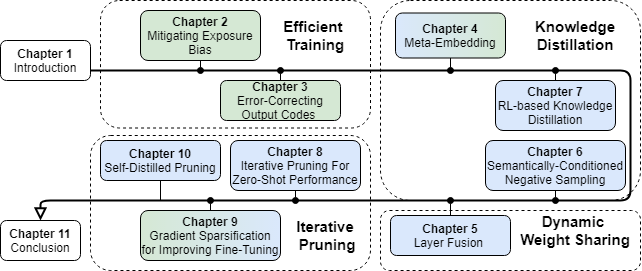

The diagram above was exported from draw.io. Its source (the exported page's mxGraphModel, read from the mxfile embedded in the PNG):
<mxGraphModel dx="830" dy="391" grid="1" gridSize="10" guides="1" tooltips="1" connect="1" arrows="1" fold="1" page="1" pageScale="1" pageWidth="827" pageHeight="1169" math="0" shadow="0">
  <root>
    <mxCell id="WIyWlLk6GJQsqaUBKTNV-0" />
    <mxCell id="WIyWlLk6GJQsqaUBKTNV-1" parent="WIyWlLk6GJQsqaUBKTNV-0" />
    <mxCell id="Hq30e7-KMhYMqUsF9GOf-30" value="" style="rounded=1;whiteSpace=wrap;html=1;dashed=1;" vertex="1" parent="WIyWlLk6GJQsqaUBKTNV-1">
      <mxGeometry x="460" y="240" width="260" height="60" as="geometry" />
    </mxCell>
    <mxCell id="Hq30e7-KMhYMqUsF9GOf-28" value="" style="rounded=1;whiteSpace=wrap;html=1;dashed=1;" vertex="1" parent="WIyWlLk6GJQsqaUBKTNV-1">
      <mxGeometry x="180" y="30" width="270" height="127.5" as="geometry" />
    </mxCell>
    <mxCell id="Hq30e7-KMhYMqUsF9GOf-22" value="" style="rounded=1;whiteSpace=wrap;html=1;dashed=1;" vertex="1" parent="WIyWlLk6GJQsqaUBKTNV-1">
      <mxGeometry x="170" y="165" width="280" height="135" as="geometry" />
    </mxCell>
    <mxCell id="Hq30e7-KMhYMqUsF9GOf-19" value="" style="rounded=1;whiteSpace=wrap;html=1;dashed=1;" vertex="1" parent="WIyWlLk6GJQsqaUBKTNV-1">
      <mxGeometry x="460" y="30" width="260" height="200" as="geometry" />
    </mxCell>
    <mxCell id="WIyWlLk6GJQsqaUBKTNV-2" value="" style="rounded=1;html=1;jettySize=auto;orthogonalLoop=1;fontSize=11;endArrow=block;endFill=0;endSize=8;strokeWidth=2;shadow=0;labelBackgroundColor=none;edgeStyle=orthogonalEdgeStyle;entryX=0.5;entryY=0;entryDx=0;entryDy=0;startArrow=none;exitX=0.5;exitY=1;exitDx=0;exitDy=0;" parent="WIyWlLk6GJQsqaUBKTNV-1" source="WIyWlLk6GJQsqaUBKTNV-3" target="WIyWlLk6GJQsqaUBKTNV-11" edge="1">
      <mxGeometry relative="1" as="geometry">
        <mxPoint x="220" y="170" as="targetPoint" />
        <Array as="points">
          <mxPoint x="125" y="100" />
          <mxPoint x="710" y="100" />
          <mxPoint x="710" y="230" />
          <mxPoint x="120" y="230" />
        </Array>
      </mxGeometry>
    </mxCell>
    <mxCell id="WIyWlLk6GJQsqaUBKTNV-3" value="&lt;b&gt;Chapter 1&lt;/b&gt;&lt;br&gt;Introduction" style="rounded=1;whiteSpace=wrap;html=1;fontSize=12;glass=0;strokeWidth=1;shadow=0;" parent="WIyWlLk6GJQsqaUBKTNV-1" vertex="1">
      <mxGeometry x="80" y="70" width="90" height="40" as="geometry" />
    </mxCell>
    <mxCell id="WIyWlLk6GJQsqaUBKTNV-7" value="&lt;b&gt;Chapter 2&lt;br&gt;&lt;/b&gt;Mitigating Exposure Bias" style="rounded=1;whiteSpace=wrap;html=1;fontSize=12;glass=0;strokeWidth=1;shadow=0;fillColor=#d5e8d4;" parent="WIyWlLk6GJQsqaUBKTNV-1" vertex="1">
      <mxGeometry x="220" y="40" width="120" height="50" as="geometry" />
    </mxCell>
    <mxCell id="WIyWlLk6GJQsqaUBKTNV-11" value="&lt;b&gt;Chapter 11&lt;br&gt;&lt;/b&gt;Conclusion" style="rounded=1;whiteSpace=wrap;html=1;fontSize=12;glass=0;strokeWidth=1;shadow=0;" parent="WIyWlLk6GJQsqaUBKTNV-1" vertex="1">
      <mxGeometry x="80" y="250" width="80" height="40" as="geometry" />
    </mxCell>
    <mxCell id="WIyWlLk6GJQsqaUBKTNV-12" value="&lt;b&gt;Chapter 3&lt;br&gt;&lt;/b&gt;Error-Correcting Output Codes&amp;nbsp;" style="rounded=1;whiteSpace=wrap;html=1;fontSize=12;glass=0;strokeWidth=1;shadow=0;fillColor=#d5e8d4;" parent="WIyWlLk6GJQsqaUBKTNV-1" vertex="1">
      <mxGeometry x="300" y="110" width="120" height="40" as="geometry" />
    </mxCell>
    <mxCell id="Hq30e7-KMhYMqUsF9GOf-1" value="&lt;b&gt;Chapter 5&lt;br&gt;&lt;/b&gt;Layer Fusion&amp;nbsp;" style="rounded=1;whiteSpace=wrap;html=1;fontSize=12;glass=0;strokeWidth=1;shadow=0;fillColor=#dae8fc;" vertex="1" parent="WIyWlLk6GJQsqaUBKTNV-1">
      <mxGeometry x="470" y="245" width="120" height="40" as="geometry" />
    </mxCell>
    <mxCell id="Hq30e7-KMhYMqUsF9GOf-2" value="" style="endArrow=none;html=1;entryX=0.5;entryY=1;entryDx=0;entryDy=0;startArrow=oval;startFill=1;" edge="1" parent="WIyWlLk6GJQsqaUBKTNV-1" target="WIyWlLk6GJQsqaUBKTNV-7">
      <mxGeometry width="50" height="50" relative="1" as="geometry">
        <mxPoint x="280" y="100" as="sourcePoint" />
        <mxPoint x="440" y="100" as="targetPoint" />
      </mxGeometry>
    </mxCell>
    <mxCell id="Hq30e7-KMhYMqUsF9GOf-3" value="" style="endArrow=none;html=1;entryX=0.5;entryY=0;entryDx=0;entryDy=0;startArrow=oval;startFill=1;" edge="1" parent="WIyWlLk6GJQsqaUBKTNV-1" target="WIyWlLk6GJQsqaUBKTNV-12">
      <mxGeometry width="50" height="50" relative="1" as="geometry">
        <mxPoint x="360" y="100" as="sourcePoint" />
        <mxPoint x="400" y="110" as="targetPoint" />
      </mxGeometry>
    </mxCell>
    <mxCell id="Hq30e7-KMhYMqUsF9GOf-4" value="&lt;b&gt;Chapter 6&lt;br&gt;&lt;/b&gt;Semantically-Conditioned Negative Sampling" style="rounded=1;whiteSpace=wrap;html=1;fontSize=12;glass=0;strokeWidth=1;shadow=0;fillColor=#dae8fc;" vertex="1" parent="WIyWlLk6GJQsqaUBKTNV-1">
      <mxGeometry x="565" y="170" width="140" height="50" as="geometry" />
    </mxCell>
    <mxCell id="Hq30e7-KMhYMqUsF9GOf-5" value="&lt;b&gt;Chapter 7&lt;br&gt;&lt;/b&gt;RL-based Knowledge Distillation" style="rounded=1;whiteSpace=wrap;html=1;fontSize=12;glass=0;strokeWidth=1;shadow=0;fillColor=#dae8fc;" vertex="1" parent="WIyWlLk6GJQsqaUBKTNV-1">
      <mxGeometry x="575" y="110" width="120" height="50" as="geometry" />
    </mxCell>
    <mxCell id="Hq30e7-KMhYMqUsF9GOf-6" value="&lt;b&gt;Chapter 8&lt;br&gt;&lt;/b&gt;Iterative Pruning For Zero-Shot Performance" style="rounded=1;whiteSpace=wrap;html=1;fontSize=12;glass=0;strokeWidth=1;shadow=0;fillColor=#dae8fc;" vertex="1" parent="WIyWlLk6GJQsqaUBKTNV-1">
      <mxGeometry x="310" y="170" width="130" height="50" as="geometry" />
    </mxCell>
    <mxCell id="Hq30e7-KMhYMqUsF9GOf-7" value="" style="endArrow=none;html=1;startArrow=oval;startFill=1;entryX=0.5;entryY=1;entryDx=0;entryDy=0;" edge="1" parent="WIyWlLk6GJQsqaUBKTNV-1" target="Hq30e7-KMhYMqUsF9GOf-17">
      <mxGeometry width="50" height="50" relative="1" as="geometry">
        <mxPoint x="530" y="100" as="sourcePoint" />
        <mxPoint x="530" y="100" as="targetPoint" />
      </mxGeometry>
    </mxCell>
    <mxCell id="Hq30e7-KMhYMqUsF9GOf-8" value="" style="endArrow=none;html=1;startArrow=oval;startFill=1;entryX=0.5;entryY=0;entryDx=0;entryDy=0;" edge="1" parent="WIyWlLk6GJQsqaUBKTNV-1" target="Hq30e7-KMhYMqUsF9GOf-1">
      <mxGeometry width="50" height="50" relative="1" as="geometry">
        <mxPoint x="530" y="230" as="sourcePoint" />
        <mxPoint x="530" y="230" as="targetPoint" />
      </mxGeometry>
    </mxCell>
    <mxCell id="Hq30e7-KMhYMqUsF9GOf-9" value="" style="endArrow=none;html=1;startArrow=oval;startFill=1;entryX=0.5;entryY=1;entryDx=0;entryDy=0;" edge="1" parent="WIyWlLk6GJQsqaUBKTNV-1" target="Hq30e7-KMhYMqUsF9GOf-4">
      <mxGeometry width="50" height="50" relative="1" as="geometry">
        <mxPoint x="635" y="230" as="sourcePoint" />
        <mxPoint x="635" y="230" as="targetPoint" />
      </mxGeometry>
    </mxCell>
    <mxCell id="Hq30e7-KMhYMqUsF9GOf-10" value="" style="endArrow=none;html=1;startArrow=oval;startFill=1;entryX=0.5;entryY=0;entryDx=0;entryDy=0;" edge="1" parent="WIyWlLk6GJQsqaUBKTNV-1" target="Hq30e7-KMhYMqUsF9GOf-5">
      <mxGeometry width="50" height="50" relative="1" as="geometry">
        <mxPoint x="635" y="100" as="sourcePoint" />
        <mxPoint x="635" y="100" as="targetPoint" />
      </mxGeometry>
    </mxCell>
    <mxCell id="Hq30e7-KMhYMqUsF9GOf-11" value="" style="endArrow=none;html=1;entryX=0.5;entryY=1;entryDx=0;entryDy=0;startArrow=oval;startFill=1;" edge="1" parent="WIyWlLk6GJQsqaUBKTNV-1" target="Hq30e7-KMhYMqUsF9GOf-6">
      <mxGeometry width="50" height="50" relative="1" as="geometry">
        <mxPoint x="375" y="230" as="sourcePoint" />
        <mxPoint x="530" y="240" as="targetPoint" />
      </mxGeometry>
    </mxCell>
    <mxCell id="Hq30e7-KMhYMqUsF9GOf-12" value="&lt;b&gt;Chapter 9&lt;br&gt;&lt;/b&gt;Gradient Sparsification for Improving Fine-Tuning" style="rounded=1;whiteSpace=wrap;html=1;fontSize=12;glass=0;strokeWidth=1;shadow=0;fillColor=#d5e8d4;gradientDirection=east;gradientColor=#DAE8FC;" vertex="1" parent="WIyWlLk6GJQsqaUBKTNV-1">
      <mxGeometry x="220" y="240" width="140" height="50" as="geometry" />
    </mxCell>
    <mxCell id="Hq30e7-KMhYMqUsF9GOf-13" value="" style="endArrow=none;html=1;startArrow=oval;startFill=1;entryX=0.5;entryY=0;entryDx=0;entryDy=0;" edge="1" parent="WIyWlLk6GJQsqaUBKTNV-1" target="Hq30e7-KMhYMqUsF9GOf-12">
      <mxGeometry width="50" height="50" relative="1" as="geometry">
        <mxPoint x="290" y="230" as="sourcePoint" />
        <mxPoint x="290" y="230" as="targetPoint" />
      </mxGeometry>
    </mxCell>
    <mxCell id="Hq30e7-KMhYMqUsF9GOf-14" value="&lt;b&gt;Chapter 10&lt;br&gt;&lt;/b&gt;Self-Distilled Pruning" style="rounded=1;whiteSpace=wrap;html=1;fontSize=12;glass=0;strokeWidth=1;shadow=0;fillColor=#dae8fc;" vertex="1" parent="WIyWlLk6GJQsqaUBKTNV-1">
      <mxGeometry x="180" y="170" width="120" height="40" as="geometry" />
    </mxCell>
    <mxCell id="Hq30e7-KMhYMqUsF9GOf-15" value="" style="endArrow=none;html=1;entryX=0.5;entryY=1;entryDx=0;entryDy=0;" edge="1" parent="WIyWlLk6GJQsqaUBKTNV-1" target="Hq30e7-KMhYMqUsF9GOf-14">
      <mxGeometry width="50" height="50" relative="1" as="geometry">
        <mxPoint x="240" y="230" as="sourcePoint" />
        <mxPoint x="300" y="240" as="targetPoint" />
      </mxGeometry>
    </mxCell>
    <mxCell id="Hq30e7-KMhYMqUsF9GOf-17" value="&lt;b&gt;Chapter 4&lt;br&gt;&lt;/b&gt;Meta-Embedding" style="rounded=1;whiteSpace=wrap;html=1;fontSize=12;glass=0;strokeWidth=1;shadow=0;fillColor=#dae8fc;gradientDirection=east;gradientColor=#D5E8D4;" vertex="1" parent="WIyWlLk6GJQsqaUBKTNV-1">
      <mxGeometry x="475" y="42.5" width="110" height="45" as="geometry" />
    </mxCell>
    <mxCell id="Hq30e7-KMhYMqUsF9GOf-20" value="&lt;b&gt;&lt;font style=&quot;font-size: 15px&quot;&gt;Knowledge Distillation&lt;/font&gt;&lt;/b&gt;" style="text;html=1;strokeColor=none;fillColor=none;align=center;verticalAlign=middle;whiteSpace=wrap;rounded=0;" vertex="1" parent="WIyWlLk6GJQsqaUBKTNV-1">
      <mxGeometry x="590" y="55" width="130" height="20" as="geometry" />
    </mxCell>
    <mxCell id="Hq30e7-KMhYMqUsF9GOf-24" value="&lt;b&gt;&lt;font style=&quot;font-size: 15px&quot;&gt;Iterative&lt;br&gt;&amp;nbsp;Pruning&lt;/font&gt;&lt;/b&gt;" style="text;html=1;strokeColor=none;fillColor=none;align=center;verticalAlign=middle;whiteSpace=wrap;rounded=0;" vertex="1" parent="WIyWlLk6GJQsqaUBKTNV-1">
      <mxGeometry x="340" y="255" width="130" height="20" as="geometry" />
    </mxCell>
    <mxCell id="Hq30e7-KMhYMqUsF9GOf-26" value="&lt;span style=&quot;font-size: 15px&quot;&gt;&lt;b&gt;Efficient &lt;br&gt;Training&lt;/b&gt;&lt;/span&gt;" style="text;html=1;strokeColor=none;fillColor=none;align=center;verticalAlign=middle;whiteSpace=wrap;rounded=0;" vertex="1" parent="WIyWlLk6GJQsqaUBKTNV-1">
      <mxGeometry x="330" y="55" width="130" height="20" as="geometry" />
    </mxCell>
    <mxCell id="Hq30e7-KMhYMqUsF9GOf-31" value="&lt;b&gt;&lt;font style=&quot;font-size: 15px&quot;&gt;Dynamic &lt;br&gt;Weight Sharing&lt;/font&gt;&lt;/b&gt;" style="text;html=1;strokeColor=none;fillColor=none;align=center;verticalAlign=middle;whiteSpace=wrap;rounded=0;" vertex="1" parent="WIyWlLk6GJQsqaUBKTNV-1">
      <mxGeometry x="590" y="250" width="130" height="20" as="geometry" />
    </mxCell>
  </root>
</mxGraphModel>